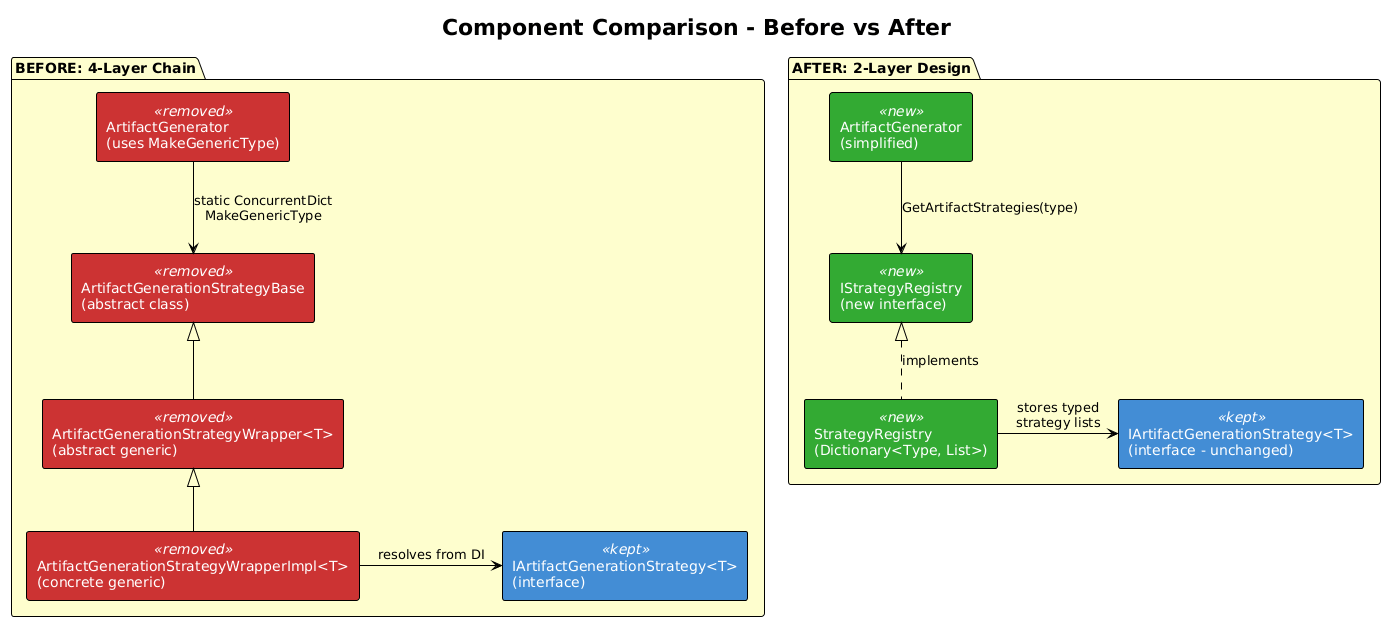

The diagram above was rendered by PlantUML. Its source (embedded in the PNG):
@startuml
!theme plain

title Component Comparison - Before vs After

skinparam package {
    BackgroundColor #FEFECE
}

skinparam rectangle {
    BackgroundColor<<kept>> #438DD5
    FontColor<<kept>> white
    BackgroundColor<<removed>> #CC3333
    FontColor<<removed>> white
    BackgroundColor<<new>> #33AA33
    FontColor<<new>> white
}

package "BEFORE: 4-Layer Chain" {
    rectangle "IArtifactGenerationStrategy<T>\n(interface)" <<kept>> as i1
    rectangle "ArtifactGenerationStrategyBase\n(abstract class)" <<removed>> as b1
    rectangle "ArtifactGenerationStrategyWrapper<T>\n(abstract generic)" <<removed>> as w1
    rectangle "ArtifactGenerationStrategyWrapperImpl<T>\n(concrete generic)" <<removed>> as wi1
    rectangle "ArtifactGenerator\n(uses MakeGenericType)" <<removed>> as g1

    g1 -down-> b1 : static ConcurrentDict\nMakeGenericType
    b1 <|-down- w1
    w1 <|-down- wi1
    wi1 -right-> i1 : resolves from DI
}

package "AFTER: 2-Layer Design" {
    rectangle "IArtifactGenerationStrategy<T>\n(interface - unchanged)" <<kept>> as i2
    rectangle "IStrategyRegistry\n(new interface)" <<new>> as r2
    rectangle "StrategyRegistry\n(Dictionary<Type, List>)" <<new>> as sr2
    rectangle "ArtifactGenerator\n(simplified)" <<new>> as g2

    g2 -down-> r2 : GetArtifactStrategies(type)
    r2 <|.. sr2 : implements
    sr2 -right-> i2 : stores typed\nstrategy lists
}
@enduml